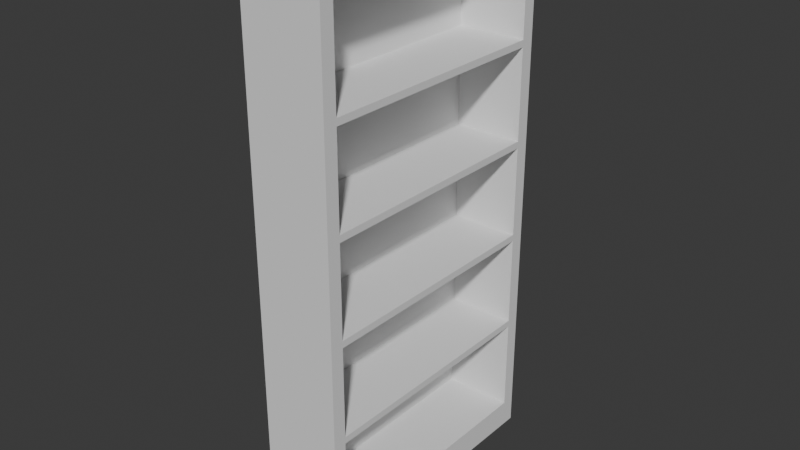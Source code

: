 # Source: Bookcase.blend  (saved by Blender 5.0.119; exported with 4.5.12 LTS)
import bpy
from mathutils import Matrix  # noqa: F401  (used for matrix-valued properties, if any)

bpy.ops.wm.read_factory_settings(use_empty=True)
scene = bpy.context.scene
scene.name = 'Scene'

# ---- collections
col_collection = bpy.data.collections.new('Collection'); scene.collection.children.link(col_collection)

# ---- node groups
ng_smooth_by_angle = bpy.data.node_groups.new('Smooth by Angle', 'GeometryNodeTree')
_s = ng_smooth_by_angle.interface.new_socket(name='Mesh', in_out='OUTPUT', socket_type='NodeSocketGeometry')
_s = ng_smooth_by_angle.interface.new_socket(name='Mesh', in_out='INPUT', socket_type='NodeSocketGeometry')
_s = ng_smooth_by_angle.interface.new_socket(name='Angle', in_out='INPUT', socket_type='NodeSocketFloat')
_s.subtype = 'ANGLE'
_s.default_value = 0.5236
_s.min_value = 0.0
_s.max_value = 3.142
_s.description = 'Maximum face angle for smooth edges'
_s = ng_smooth_by_angle.interface.new_socket(name='Ignore Sharpness', in_out='INPUT', socket_type='NodeSocketBool')
_s.force_non_field = True
ng_smooth_by_angle.is_modifier = True
_N = ng_smooth_by_angle.nodes; _L = ng_smooth_by_angle.links
n0 = _N.new('GeometryNodeSetShadeSmooth'); n0.name = 'Set Shade Smooth'; n0.location = (120, -80)
n0.domain = 'EDGE'
n1 = _N.new('GeometryNodeSetShadeSmooth'); n1.name = 'Set Shade Smooth.001'; n1.location = (300, -80)
n2 = _N.new('NodeGroupOutput'); n2.name = 'Group Output'; n2.location = (480, -80)
n3 = _N.new('GeometryNodeInputMeshEdgeAngle'); n3.name = 'Edge Angle'; n3.location = (-440, -240)
n4 = _N.new('NodeGroupInput'); n4.name = 'Group Input'; n4.location = (-80, -80)
n5 = _N.new('GeometryNodeInputEdgeSmooth'); n5.name = 'Is Edge Smooth'; n5.location = (-260, -120)
n6 = _N.new('GeometryNodeInputShadeSmooth'); n6.name = 'Is Shade Smooth'; n6.location = (-440, -397)
n7 = _N.new('FunctionNodeCompare'); n7.name = 'Compare'; n7.location = (-260, -260)
n7.operation = 'LESS_EQUAL'
n7.inputs[6].default_value = (0.0, 0.0, 0.0, 0.0)
n7.inputs[7].default_value = (0.0, 0.0, 0.0, 0.0)
n8 = _N.new('FunctionNodeBooleanMath'); n8.name = 'Boolean Math.001'; n8.location = (-80, -260)
n9 = _N.new('NodeGroupInput'); n9.name = 'Group Input.001'; n9.location = (-440, -329)
n10 = _N.new('NodeGroupInput'); n10.name = 'Group Input.002'; n10.location = (-259, -189)
n11 = _N.new('FunctionNodeBooleanMath'); n11.name = 'Boolean Math'; n11.location = (-80, -149)
n11.operation = 'OR'
n12 = _N.new('FunctionNodeBooleanMath'); n12.name = 'Boolean Math.002'; n12.location = (-260, -380)
n12.operation = 'OR'
n13 = _N.new('NodeGroupInput'); n13.name = 'Group Input.003'; n13.location = (-440, -460)
_L.new(n3.outputs[0], n7.inputs[0])
_L.new(n1.outputs[0], n2.inputs[0])
_L.new(n9.outputs[1], n7.inputs[1])
_L.new(n7.outputs[0], n8.inputs[0])
_L.new(n4.outputs[0], n0.inputs[0])
_L.new(n0.outputs[0], n1.inputs[0])
_L.new(n8.outputs[0], n0.inputs[2])
_L.new(n10.outputs[2], n11.inputs[1])
_L.new(n5.outputs[0], n11.inputs[0])
_L.new(n11.outputs[0], n0.inputs[1])
_L.new(n13.outputs[2], n12.inputs[1])
_L.new(n6.outputs[0], n12.inputs[0])
_L.new(n12.outputs[0], n8.inputs[1])
n2.is_active_output = True

# ---- world
world_world = bpy.data.worlds.new('World'); scene.world = world_world
world_world.use_nodes = True; world_world.node_tree.nodes.clear()
_N = world_world.node_tree.nodes; _L = world_world.node_tree.links
n0 = _N.new('ShaderNodeOutputWorld'); n0.name = 'World Output'; n0.location = (200, 100)
n1 = _N.new('ShaderNodeBackground'); n1.name = 'Background'; n1.location = (-200, 100)
n1.inputs[0].default_value = (0.05088, 0.05088, 0.05088, 1.0)
_L.new(n1.outputs[0], n0.inputs[0])
n0.is_active_output = True
world_world.color = (0.05088, 0.05088, 0.05088)
world_world.sun_shadow_jitter_overblur = 0.0

# ---- meshes
me_cube_002 = bpy.data.meshes.new('Cube.002')
me_cube_002.from_pydata([(-0.3, -1.0, -2.0), (-0.3, -1.0, 2.0), (-0.3, 1.0, -2.0), (-0.3, 1.0, 2.0), (0.3, -1.0, -2.0), (0.3, -1.0, 2.0), (0.3, 1.0, -2.0), (0.3, 1.0, 2.0), (0.3, 0.9, 1.9), (0.3, 0.9, -1.8), (0.3, -0.9, -1.8), (0.3, -0.9, 1.9), (-0.3, -1.0, -1.2), (-0.3, -1.0, -0.4), (-0.3, -1.0, 0.4), (-0.3, -1.0, 1.2), (-0.3, 1.0, 1.2), (-0.3, 1.0, 0.4), (-0.3, 1.0, -0.4), (-0.3, 1.0, -1.2), (0.3, 1.0, 1.2), (0.3, 1.0, 0.4), (0.3, 1.0, -0.4), (0.3, 1.0, -1.2), (0.3, -1.0, 1.2), (0.3, -1.0, 0.4), (0.3, -1.0, -0.4), (0.3, -1.0, -1.2), (-0.21, 0.9, -1.105), (-0.21, -0.9, -1.105), (-0.21, -0.9, -1.055), (-0.21, 0.9, -1.055), (-0.21, -0.9, 1.9), (-0.21, 0.9, 1.9), (-0.21, 0.9, -1.8), (-0.21, -0.9, -1.8), (0.3, 0.9, 1.105), (0.3, 0.9, 1.055), (0.3, 0.9108, 1.093), (0.3, 0.9, 0.3852), (0.3, 0.9, 0.3348), (0.3, 0.9123, 0.3649), (0.3, 0.9, -0.3348), (0.3, 0.9, -0.3852), (0.3, 0.9123, -0.3649), (0.3, 0.9, -1.055), (0.3, 0.9, -1.105), (0.3, 0.9108, -1.093), (0.3, -0.9, 1.055), (0.3, -0.9, 1.105), (0.3, -0.9108, 1.093), (0.3, -0.9, 0.3348), (0.3, -0.9, 0.3852), (0.3, -0.9123, 0.3649), (0.3, -0.9, -0.3852), (0.3, -0.9, -0.3348), (0.3, -0.9123, -0.3649), (0.3, -0.9, -1.105), (0.3, -0.9, -1.055), (0.3, -0.9108, -1.093), (-0.21, 0.9, -0.3348), (-0.21, -0.9, -0.3348), (-0.21, -0.9, -0.3852), (-0.21, 0.9, -0.3852), (-0.21, 0.9, 0.3852), (-0.21, -0.9, 0.3852), (-0.21, -0.9, 0.3348), (-0.21, 0.9, 0.3348), (-0.21, 0.9, 1.105), (-0.21, -0.9, 1.105), (-0.21, -0.9, 1.055), (-0.21, 0.9, 1.055)], [], [(15, 1, 3, 16), (16, 3, 7, 20), (11, 49, 69, 32), (24, 5, 1, 15), (2, 6, 4, 0), (7, 3, 1, 5), (68, 33, 32, 69), (52, 39, 64, 65), (4, 6, 9, 10), (7, 5, 11, 8), (10, 9, 34, 35), (45, 43, 63, 31), (51, 55, 61, 66), (43, 54, 62, 63), (60, 67, 66, 61), (64, 71, 70, 65), (54, 58, 30, 62), (8, 11, 32, 33), (4, 27, 12, 0), (27, 26, 13, 12), (26, 25, 14, 13), (25, 24, 15, 14), (34, 28, 29, 35), (31, 63, 62, 30), (55, 42, 60, 61), (39, 37, 71, 64), (2, 19, 23, 6), (19, 18, 22, 23), (18, 17, 21, 22), (17, 16, 20, 21), (0, 12, 19, 2), (12, 13, 18, 19), (13, 14, 17, 18), (14, 15, 16, 17), (36, 37, 38), (39, 40, 41), (42, 43, 44), (45, 46, 47), (48, 49, 50), (51, 52, 53), (54, 55, 56), (57, 58, 59), (45, 58, 57, 46), (42, 55, 54, 43), (39, 52, 51, 40), (36, 49, 48, 37), (46, 57, 29, 28), (21, 20, 38, 37, 39, 41), (36, 8, 33, 68), (20, 7, 8, 36, 38), (22, 21, 41, 40, 42, 44), (42, 40, 67, 60), (23, 22, 44, 43, 45, 47), (58, 45, 31, 30), (6, 23, 47, 46, 9), (37, 48, 70, 71), (5, 24, 50, 49, 11), (24, 25, 53, 52, 48, 50), (25, 26, 56, 55, 51, 53), (26, 27, 59, 58, 54, 56), (27, 4, 10, 57, 59), (40, 51, 66, 67), (9, 46, 28, 34), (48, 52, 65, 70), (49, 36, 68, 69), (57, 10, 35, 29)])
me_cube_002.polygons.foreach_set('use_smooth', [True] * 66)
_uv = me_cube_002.uv_layers.new(name='UVMap')
_uv.uv.foreach_set('vector', [0.575, 0.0, 0.625, 0.0, 0.625, 0.25, 0.575, 0.25, 0.575, 0.25, 0.625, 0.25, 0.625, 0.5, 0.575, 0.5, 0.625, 0.75, 0.5767, 0.75, 0.5767, 0.75, 0.625, 0.75, 0.575, 0.75, 0.625, 0.75, 0.625, 1.0, 0.575, 1.0, 0.125, 0.5, 0.375, 0.5, 0.375, 0.75, 0.125, 0.75, 0.625, 0.5, 0.875, 0.5, 0.875, 0.75, 0.625, 0.75, 0.5767, 0.5, 0.625, 0.5, 0.625, 0.75, 0.5767, 0.75, 0.5267, 0.75, 0.5267, 0.5, 0.5267, 0.5, 0.5267, 0.75, 0.375, 0.75, 0.375, 0.5, 0.375, 0.5, 0.375, 0.75, 0.625, 0.5, 0.625, 0.75, 0.625, 0.75, 0.625, 0.5, 0.375, 0.75, 0.375, 0.5, 0.375, 0.5, 0.375, 0.75, 0.4267, 0.5, 0.4733, 0.5, 0.4733, 0.5, 0.4267, 0.5, 0.5233, 0.75, 0.4767, 0.75, 0.4767, 0.75, 0.5233, 0.75, 0.4733, 0.5, 0.4733, 0.75, 0.4733, 0.75, 0.4733, 0.5, 0.4767, 0.5, 0.5233, 0.5, 0.5233, 0.75, 0.4767, 0.75, 0.5267, 0.5, 0.5733, 0.5, 0.5733, 0.75, 0.5267, 0.75, 0.4733, 0.75, 0.4267, 0.75, 0.4267, 0.75, 0.4733, 0.75, 0.625, 0.5, 0.625, 0.75, 0.625, 0.75, 0.625, 0.5, 0.375, 0.75, 0.425, 0.75, 0.425, 1.0, 0.375, 1.0, 0.425, 0.75, 0.475, 0.75, 0.475, 1.0, 0.425, 1.0, 0.475, 0.75, 0.525, 0.75, 0.525, 1.0, 0.475, 1.0, 0.525, 0.75, 0.575, 0.75, 0.575, 1.0, 0.525, 1.0, 0.375, 0.5, 0.4233, 0.5, 0.4233, 0.75, 0.375, 0.75, 0.4267, 0.5, 0.4733, 0.5, 0.4733, 0.75, 0.4267, 0.75, 0.4767, 0.75, 0.4767, 0.5, 0.4767, 0.5, 0.4767, 0.75, 0.5267, 0.5, 0.5733, 0.5, 0.5733, 0.5, 0.5267, 0.5, 0.375, 0.25, 0.425, 0.25, 0.425, 0.5, 0.375, 0.5, 0.425, 0.25, 0.475, 0.25, 0.475, 0.5, 0.425, 0.5, 0.475, 0.25, 0.525, 0.25, 0.525, 0.5, 0.475, 0.5, 0.525, 0.25, 0.575, 0.25, 0.575, 0.5, 0.525, 0.5, 0.375, 0.0, 0.425, 0.0, 0.425, 0.25, 0.375, 0.25, 0.425, 0.0, 0.475, 0.0, 0.475, 0.25, 0.425, 0.25, 0.475, 0.0, 0.525, 0.0, 0.525, 0.25, 0.475, 0.25, 0.525, 0.0, 0.575, 0.0, 0.575, 0.25, 0.525, 0.25, 0.5767, 0.5, 0.5733, 0.5, 0.575, 0.5, 0.5267, 0.5, 0.5233, 0.5, 0.525, 0.5, 0.4767, 0.5, 0.4733, 0.5, 0.475, 0.5, 0.4267, 0.5, 0.4233, 0.5, 0.425, 0.5, 0.5733, 0.75, 0.5767, 0.75, 0.575, 0.75, 0.5233, 0.75, 0.5267, 0.75, 0.525, 0.75, 0.4733, 0.75, 0.4767, 0.75, 0.475, 0.75, 0.4233, 0.75, 0.4267, 0.75, 0.425, 0.75, 0.4267, 0.5, 0.4267, 0.75, 0.4233, 0.75, 0.4233, 0.5, 0.4767, 0.5, 0.4767, 0.75, 0.4733, 0.75, 0.4733, 0.5, 0.5267, 0.5, 0.5267, 0.75, 0.5233, 0.75, 0.5233, 0.5, 0.5767, 0.5, 0.5767, 0.75, 0.5733, 0.75, 0.5733, 0.5, 0.4233, 0.5, 0.4233, 0.75, 0.4233, 0.75, 0.4233, 0.5, 0.525, 0.5, 0.575, 0.5, 0.575, 0.5, 0.5733, 0.5, 0.5267, 0.5, 0.525, 0.5, 0.5767, 0.5, 0.625, 0.5, 0.625, 0.5, 0.5767, 0.5, 0.575, 0.5, 0.625, 0.5, 0.625, 0.5, 0.5767, 0.5, 0.575, 0.5, 0.475, 0.5, 0.525, 0.5, 0.525, 0.5, 0.5233, 0.5, 0.4767, 0.5, 0.475, 0.5, 0.4767, 0.5, 0.5233, 0.5, 0.5233, 0.5, 0.4767, 0.5, 0.425, 0.5, 0.475, 0.5, 0.475, 0.5, 0.4733, 0.5, 0.4267, 0.5, 0.425, 0.5, 0.4267, 0.75, 0.4267, 0.5, 0.4267, 0.5, 0.4267, 0.75, 0.375, 0.5, 0.425, 0.5, 0.425, 0.5, 0.4233, 0.5, 0.375, 0.5, 0.5733, 0.5, 0.5733, 0.75, 0.5733, 0.75, 0.5733, 0.5, 0.625, 0.75, 0.575, 0.75, 0.575, 0.75, 0.5767, 0.75, 0.625, 0.75, 0.575, 0.75, 0.525, 0.75, 0.525, 0.75, 0.5267, 0.75, 0.5733, 0.75, 0.575, 0.75, 0.525, 0.75, 0.475, 0.75, 0.475, 0.75, 0.4767, 0.75, 0.5233, 0.75, 0.525, 0.75, 0.475, 0.75, 0.425, 0.75, 0.425, 0.75, 0.4267, 0.75, 0.4733, 0.75, 0.475, 0.75, 0.425, 0.75, 0.375, 0.75, 0.375, 0.75, 0.4233, 0.75, 0.425, 0.75, 0.5233, 0.5, 0.5233, 0.75, 0.5233, 0.75, 0.5233, 0.5, 0.375, 0.5, 0.4233, 0.5, 0.4233, 0.5, 0.375, 0.5, 0.5733, 0.75, 0.5267, 0.75, 0.5267, 0.75, 0.5733, 0.75, 0.5767, 0.75, 0.5767, 0.5, 0.5767, 0.5, 0.5767, 0.75, 0.4233, 0.75, 0.375, 0.75, 0.375, 0.75, 0.4233, 0.75])
me_cube_002.update()

# ---- objects
ob_cube = bpy.data.objects.new('Cube', me_cube_002)

# ---- transforms, parenting, visibility, modifiers, constraints
ob_cube.location = (0.0, 0.0, 0.0)
_m = ob_cube.modifiers.new('Smooth by Angle', 'NODES')
_m.node_group = ng_smooth_by_angle
_m.use_pin_to_last = True
_m.show_group_selector = False

# ---- collection membership
col_collection.objects.link(ob_cube)

# ---- scene / render settings (as saved in the file)
scene.frame_start = 1; scene.frame_end = 250; scene.frame_set(1)
scene.render.engine = 'BLENDER_EEVEE_NEXT'
scene.render.bake_bias = 0.0
scene.render.bake_samples = 0
scene.cycles.sampling_pattern = 'TABULATED_SOBOL'
scene.eevee.use_volume_custom_range = False
bpy.context.view_layer.update()

# ---- added for rendering (the .blend has no active camera and no usable light): camera, sun
cam_auto = bpy.data.cameras.new('AutoCamera')
cam_auto.lens = 50.0
cam_auto.sensor_width = 36.0
cam_auto.clip_end = 1000.0
ob_auto_camera = bpy.data.objects.new('AutoCamera', cam_auto)
scene.collection.objects.link(ob_auto_camera)
ob_auto_camera.location = (4.1748, -5.00976, 3.33984)
ob_auto_camera.rotation_euler = (1.09748, -7.21219e-08, 0.694738)
scene.camera = ob_auto_camera
light_auto_sun = bpy.data.lights.new('AutoSun', 'SUN')
light_auto_sun.energy = 3.0
light_auto_sun.angle = 0.0523599
ob_auto_sun = bpy.data.objects.new('AutoSun', light_auto_sun)
scene.collection.objects.link(ob_auto_sun)
ob_auto_sun.rotation_euler = (0.872665, 0.174533, 0.523599)
bpy.context.view_layer.update()

